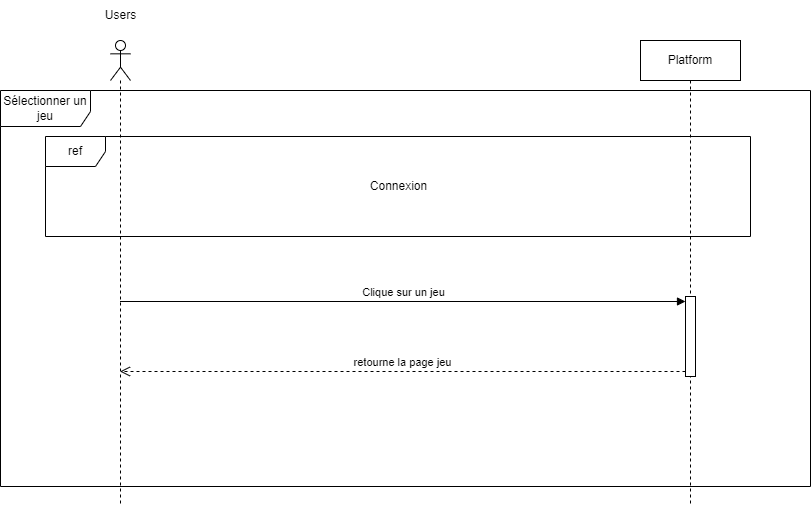

The diagram above was exported from draw.io. Its source (the exported page's mxGraphModel, read from the mxfile embedded in the PNG):
<mxGraphModel dx="1647" dy="877" grid="1" gridSize="10" guides="1" tooltips="1" connect="1" arrows="1" fold="1" page="1" pageScale="1" pageWidth="1169" pageHeight="827" math="0" shadow="0">
  <root>
    <mxCell id="0" />
    <mxCell id="1" parent="0" />
    <mxCell id="XHhBKeToVVGaoUdIxAaT-1" value="" style="shape=umlLifeline;perimeter=lifelinePerimeter;whiteSpace=wrap;html=1;container=1;dropTarget=0;collapsible=0;recursiveResize=0;outlineConnect=0;portConstraint=eastwest;newEdgeStyle={&quot;curved&quot;:0,&quot;rounded&quot;:0};participant=umlActor;" parent="1" vertex="1">
      <mxGeometry x="360" y="174" width="20" height="466" as="geometry" />
    </mxCell>
    <mxCell id="XHhBKeToVVGaoUdIxAaT-2" value="Sélectionner un jeu" style="shape=umlFrame;whiteSpace=wrap;html=1;pointerEvents=0;width=90;height=36;" parent="1" vertex="1">
      <mxGeometry x="250" y="224" width="810" height="396" as="geometry" />
    </mxCell>
    <mxCell id="XHhBKeToVVGaoUdIxAaT-3" value="Users" style="text;html=1;align=center;verticalAlign=middle;resizable=0;points=[];autosize=1;strokeColor=none;fillColor=none;" parent="1" vertex="1">
      <mxGeometry x="345" y="134" width="50" height="30" as="geometry" />
    </mxCell>
    <mxCell id="XHhBKeToVVGaoUdIxAaT-4" value="Platform" style="shape=umlLifeline;perimeter=lifelinePerimeter;whiteSpace=wrap;html=1;container=1;dropTarget=0;collapsible=0;recursiveResize=0;outlineConnect=0;portConstraint=eastwest;newEdgeStyle={&quot;curved&quot;:0,&quot;rounded&quot;:0};" parent="1" vertex="1">
      <mxGeometry x="890" y="174" width="100" height="466" as="geometry" />
    </mxCell>
    <mxCell id="XHhBKeToVVGaoUdIxAaT-14" value="" style="html=1;points=[[0,0,0,0,5],[0,1,0,0,-5],[1,0,0,0,5],[1,1,0,0,-5]];perimeter=orthogonalPerimeter;outlineConnect=0;targetShapes=umlLifeline;portConstraint=eastwest;newEdgeStyle={&quot;curved&quot;:0,&quot;rounded&quot;:0};" parent="XHhBKeToVVGaoUdIxAaT-4" vertex="1">
      <mxGeometry x="45" y="256" width="10" height="80" as="geometry" />
    </mxCell>
    <mxCell id="XHhBKeToVVGaoUdIxAaT-7" value="ref" style="shape=umlFrame;whiteSpace=wrap;html=1;pointerEvents=0;" parent="1" vertex="1">
      <mxGeometry x="295" y="270" width="705" height="100" as="geometry" />
    </mxCell>
    <mxCell id="XHhBKeToVVGaoUdIxAaT-8" value="Connexion" style="text;html=1;align=center;verticalAlign=middle;resizable=0;points=[];autosize=1;strokeColor=none;fillColor=none;" parent="1" vertex="1">
      <mxGeometry x="607.5" y="305" width="80" height="30" as="geometry" />
    </mxCell>
    <mxCell id="XHhBKeToVVGaoUdIxAaT-15" value="Clique sur un jeu" style="html=1;verticalAlign=bottom;endArrow=block;curved=0;rounded=0;entryX=0;entryY=0;entryDx=0;entryDy=5;" parent="1" source="XHhBKeToVVGaoUdIxAaT-1" target="XHhBKeToVVGaoUdIxAaT-14" edge="1">
      <mxGeometry relative="1" as="geometry">
        <mxPoint x="860" y="435" as="sourcePoint" />
      </mxGeometry>
    </mxCell>
    <mxCell id="XHhBKeToVVGaoUdIxAaT-16" value="retourne la page jeu" style="html=1;verticalAlign=bottom;endArrow=open;dashed=1;endSize=8;curved=0;rounded=0;exitX=0;exitY=1;exitDx=0;exitDy=-5;" parent="1" source="XHhBKeToVVGaoUdIxAaT-14" target="XHhBKeToVVGaoUdIxAaT-1" edge="1">
      <mxGeometry relative="1" as="geometry">
        <mxPoint x="860" y="505" as="targetPoint" />
      </mxGeometry>
    </mxCell>
  </root>
</mxGraphModel>